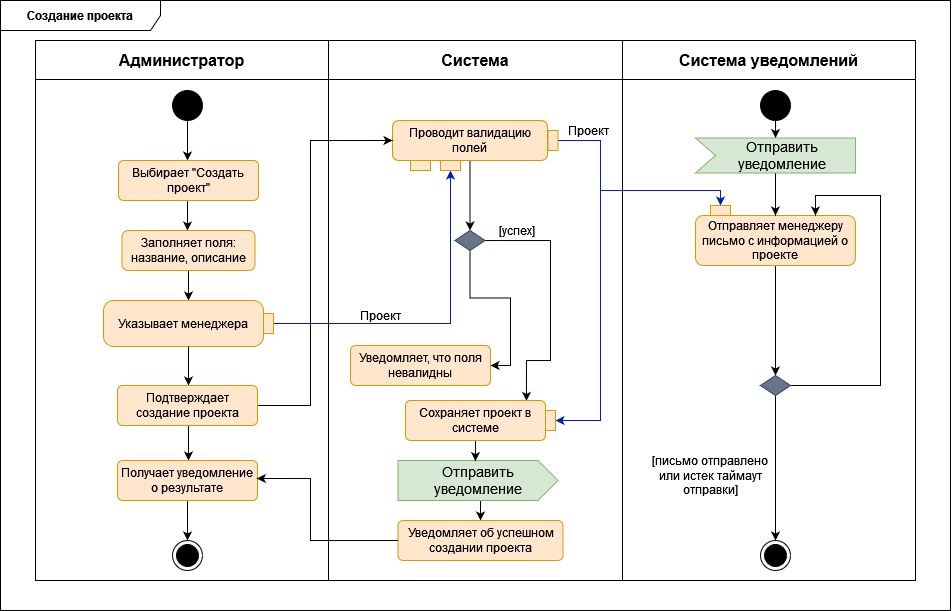

The diagram above was exported from draw.io. Its source (the exported page's mxGraphModel, read from the mxfile embedded in the PNG):
<mxGraphModel dx="1430" dy="763" grid="1" gridSize="10" guides="1" tooltips="1" connect="1" arrows="1" fold="1" page="1" pageScale="1" pageWidth="1169" pageHeight="827" math="0" shadow="0">
  <root>
    <mxCell id="0" />
    <mxCell id="1" parent="0" />
    <mxCell id="1lEt_Adk3FSigu0SiqiG-2" value="&lt;b&gt;Создание проекта&lt;br&gt;&lt;/b&gt;" style="shape=umlFrame;whiteSpace=wrap;html=1;pointerEvents=0;recursiveResize=0;container=1;collapsible=0;width=160;" parent="1" vertex="1">
      <mxGeometry x="80" y="100" width="950" height="610" as="geometry" />
    </mxCell>
    <mxCell id="1lEt_Adk3FSigu0SiqiG-17" value="" style="shape=table;startSize=0;container=1;collapsible=0;childLayout=tableLayout;fontSize=16;" parent="1lEt_Adk3FSigu0SiqiG-2" vertex="1">
      <mxGeometry x="35" y="40" width="880" height="540" as="geometry" />
    </mxCell>
    <mxCell id="1lEt_Adk3FSigu0SiqiG-18" value="" style="shape=tableRow;horizontal=0;startSize=0;swimlaneHead=0;swimlaneBody=0;strokeColor=inherit;top=0;left=0;bottom=0;right=0;collapsible=0;dropTarget=0;fillColor=none;points=[[0,0.5],[1,0.5]];portConstraint=eastwest;fontSize=16;" parent="1lEt_Adk3FSigu0SiqiG-17" vertex="1">
      <mxGeometry width="880" height="39" as="geometry" />
    </mxCell>
    <mxCell id="1lEt_Adk3FSigu0SiqiG-19" value="&lt;b&gt;Администратор&lt;/b&gt;" style="shape=partialRectangle;html=1;whiteSpace=wrap;connectable=0;strokeColor=inherit;overflow=hidden;fillColor=none;top=0;left=0;bottom=0;right=0;pointerEvents=1;fontSize=16;" parent="1lEt_Adk3FSigu0SiqiG-18" vertex="1">
      <mxGeometry width="293" height="39" as="geometry">
        <mxRectangle width="293" height="39" as="alternateBounds" />
      </mxGeometry>
    </mxCell>
    <mxCell id="1lEt_Adk3FSigu0SiqiG-20" value="&lt;b&gt;Система&lt;/b&gt;" style="shape=partialRectangle;html=1;whiteSpace=wrap;connectable=0;strokeColor=inherit;overflow=hidden;fillColor=none;top=0;left=0;bottom=0;right=0;pointerEvents=1;fontSize=16;" parent="1lEt_Adk3FSigu0SiqiG-18" vertex="1">
      <mxGeometry x="293" width="294" height="39" as="geometry">
        <mxRectangle width="294" height="39" as="alternateBounds" />
      </mxGeometry>
    </mxCell>
    <mxCell id="1lEt_Adk3FSigu0SiqiG-21" value="&lt;b&gt;Система уведомлений&lt;br&gt;&lt;/b&gt;" style="shape=partialRectangle;html=1;whiteSpace=wrap;connectable=0;strokeColor=inherit;overflow=hidden;fillColor=none;top=0;left=0;bottom=0;right=0;pointerEvents=1;fontSize=16;" parent="1lEt_Adk3FSigu0SiqiG-18" vertex="1">
      <mxGeometry x="587" width="293" height="39" as="geometry">
        <mxRectangle width="293" height="39" as="alternateBounds" />
      </mxGeometry>
    </mxCell>
    <mxCell id="1lEt_Adk3FSigu0SiqiG-26" value="" style="shape=tableRow;horizontal=0;startSize=0;swimlaneHead=0;swimlaneBody=0;strokeColor=inherit;top=0;left=0;bottom=0;right=0;collapsible=0;dropTarget=0;fillColor=none;points=[[0,0.5],[1,0.5]];portConstraint=eastwest;fontSize=16;" parent="1lEt_Adk3FSigu0SiqiG-17" vertex="1">
      <mxGeometry y="39" width="880" height="501" as="geometry" />
    </mxCell>
    <mxCell id="1lEt_Adk3FSigu0SiqiG-27" value="" style="shape=partialRectangle;html=1;whiteSpace=wrap;connectable=0;strokeColor=inherit;overflow=hidden;fillColor=none;top=0;left=0;bottom=0;right=0;pointerEvents=1;fontSize=16;" parent="1lEt_Adk3FSigu0SiqiG-26" vertex="1">
      <mxGeometry width="293" height="501" as="geometry">
        <mxRectangle width="293" height="501" as="alternateBounds" />
      </mxGeometry>
    </mxCell>
    <mxCell id="1lEt_Adk3FSigu0SiqiG-28" value="" style="shape=partialRectangle;html=1;whiteSpace=wrap;connectable=0;strokeColor=inherit;overflow=hidden;fillColor=none;top=0;left=0;bottom=0;right=0;pointerEvents=1;fontSize=16;" parent="1lEt_Adk3FSigu0SiqiG-26" vertex="1">
      <mxGeometry x="293" width="294" height="501" as="geometry">
        <mxRectangle width="294" height="501" as="alternateBounds" />
      </mxGeometry>
    </mxCell>
    <mxCell id="1lEt_Adk3FSigu0SiqiG-29" value="" style="shape=partialRectangle;html=1;whiteSpace=wrap;connectable=0;strokeColor=inherit;overflow=hidden;fillColor=none;top=0;left=0;bottom=0;right=0;pointerEvents=1;fontSize=16;" parent="1lEt_Adk3FSigu0SiqiG-26" vertex="1">
      <mxGeometry x="587" width="293" height="501" as="geometry">
        <mxRectangle width="293" height="501" as="alternateBounds" />
      </mxGeometry>
    </mxCell>
    <mxCell id="1lEt_Adk3FSigu0SiqiG-40" style="edgeStyle=orthogonalEdgeStyle;rounded=0;orthogonalLoop=1;jettySize=auto;html=1;" parent="1lEt_Adk3FSigu0SiqiG-2" source="1lEt_Adk3FSigu0SiqiG-30" edge="1">
      <mxGeometry relative="1" as="geometry">
        <mxPoint x="187" y="159.9999999999999" as="targetPoint" />
      </mxGeometry>
    </mxCell>
    <mxCell id="1lEt_Adk3FSigu0SiqiG-30" value="" style="ellipse;fillColor=strokeColor;html=1;" parent="1lEt_Adk3FSigu0SiqiG-2" vertex="1">
      <mxGeometry x="172" y="90" width="30" height="30" as="geometry" />
    </mxCell>
    <mxCell id="1lEt_Adk3FSigu0SiqiG-31" value="" style="ellipse;html=1;shape=endState;fillColor=strokeColor;" parent="1lEt_Adk3FSigu0SiqiG-2" vertex="1">
      <mxGeometry x="172" y="540" width="30" height="30" as="geometry" />
    </mxCell>
    <mxCell id="1lEt_Adk3FSigu0SiqiG-38" style="edgeStyle=orthogonalEdgeStyle;rounded=0;orthogonalLoop=1;jettySize=auto;html=1;" parent="1lEt_Adk3FSigu0SiqiG-2" source="S8CzKRJ8aZMLzbk6rD1H-35" edge="1">
      <mxGeometry relative="1" as="geometry">
        <mxPoint x="187.00000000000023" y="209.9999999999999" as="sourcePoint" />
        <mxPoint x="187" y="230" as="targetPoint" />
        <Array as="points">
          <mxPoint x="187" y="210" />
          <mxPoint x="187" y="210" />
        </Array>
      </mxGeometry>
    </mxCell>
    <mxCell id="S8CzKRJ8aZMLzbk6rD1H-26" style="edgeStyle=orthogonalEdgeStyle;rounded=0;orthogonalLoop=1;jettySize=auto;html=1;exitX=0.5;exitY=1;exitDx=0;exitDy=0;" parent="1lEt_Adk3FSigu0SiqiG-2" source="D9_gkGSRkal6eqJJeNkf-2" target="S8CzKRJ8aZMLzbk6rD1H-24" edge="1">
      <mxGeometry relative="1" as="geometry">
        <mxPoint x="188" y="276" as="sourcePoint" />
      </mxGeometry>
    </mxCell>
    <mxCell id="S8CzKRJ8aZMLzbk6rD1H-13" style="edgeStyle=orthogonalEdgeStyle;rounded=0;orthogonalLoop=1;jettySize=auto;html=1;entryX=0.5;entryY=0;entryDx=0;entryDy=0;" parent="1lEt_Adk3FSigu0SiqiG-2" source="S8CzKRJ8aZMLzbk6rD1H-2" target="S8CzKRJ8aZMLzbk6rD1H-12" edge="1">
      <mxGeometry relative="1" as="geometry" />
    </mxCell>
    <mxCell id="S8CzKRJ8aZMLzbk6rD1H-32" style="edgeStyle=orthogonalEdgeStyle;rounded=0;orthogonalLoop=1;jettySize=auto;html=1;entryX=0.5;entryY=1;entryDx=0;entryDy=0;fillColor=#0050ef;strokeColor=#001DBC;exitX=0.5;exitY=0;exitDx=0;exitDy=0;" parent="1lEt_Adk3FSigu0SiqiG-2" source="PtfWgMjrsWvgj_dElV7I-34" target="PtfWgMjrsWvgj_dElV7I-36" edge="1">
      <mxGeometry relative="1" as="geometry">
        <Array as="points">
          <mxPoint x="600" y="140" />
          <mxPoint x="600" y="190" />
          <mxPoint x="720" y="190" />
        </Array>
      </mxGeometry>
    </mxCell>
    <mxCell id="S8CzKRJ8aZMLzbk6rD1H-2" value="Проводит валидацию полей " style="rounded=1;whiteSpace=wrap;html=1;fillColor=#ffe6cc;strokeColor=#d79b00;" parent="1lEt_Adk3FSigu0SiqiG-2" vertex="1">
      <mxGeometry x="392" y="120" width="155" height="40" as="geometry" />
    </mxCell>
    <mxCell id="S8CzKRJ8aZMLzbk6rD1H-3" value="" style="rounded=0;whiteSpace=wrap;html=1;fillColor=#ffe6cc;strokeColor=#d79b00;" parent="1lEt_Adk3FSigu0SiqiG-2" vertex="1">
      <mxGeometry x="410" y="160" width="20" height="10" as="geometry" />
    </mxCell>
    <mxCell id="srgpvWK6gvHGhrKrA-_n-9" style="edgeStyle=orthogonalEdgeStyle;rounded=0;orthogonalLoop=1;jettySize=auto;html=1;entryX=1;entryY=0.5;entryDx=0;entryDy=0;" parent="1lEt_Adk3FSigu0SiqiG-2" source="S8CzKRJ8aZMLzbk6rD1H-12" target="srgpvWK6gvHGhrKrA-_n-6" edge="1">
      <mxGeometry relative="1" as="geometry" />
    </mxCell>
    <mxCell id="srgpvWK6gvHGhrKrA-_n-12" style="edgeStyle=orthogonalEdgeStyle;rounded=0;orthogonalLoop=1;jettySize=auto;html=1;entryX=0.864;entryY=0.01;entryDx=0;entryDy=0;entryPerimeter=0;" parent="1lEt_Adk3FSigu0SiqiG-2" source="S8CzKRJ8aZMLzbk6rD1H-12" target="srgpvWK6gvHGhrKrA-_n-10" edge="1">
      <mxGeometry relative="1" as="geometry">
        <mxPoint x="560" y="420" as="targetPoint" />
        <Array as="points">
          <mxPoint x="550" y="240" />
          <mxPoint x="550" y="360" />
          <mxPoint x="526" y="360" />
        </Array>
      </mxGeometry>
    </mxCell>
    <mxCell id="S8CzKRJ8aZMLzbk6rD1H-12" value="" style="rhombus;whiteSpace=wrap;html=1;fillColor=#647687;fontColor=#ffffff;strokeColor=#314354;" parent="1lEt_Adk3FSigu0SiqiG-2" vertex="1">
      <mxGeometry x="454.5" y="230" width="30" height="20" as="geometry" />
    </mxCell>
    <mxCell id="S8CzKRJ8aZMLzbk6rD1H-22" style="edgeStyle=orthogonalEdgeStyle;rounded=0;orthogonalLoop=1;jettySize=auto;html=1;" parent="1lEt_Adk3FSigu0SiqiG-2" source="S8CzKRJ8aZMLzbk6rD1H-15" target="S8CzKRJ8aZMLzbk6rD1H-18" edge="1">
      <mxGeometry relative="1" as="geometry" />
    </mxCell>
    <mxCell id="S8CzKRJ8aZMLzbk6rD1H-15" value="Отправляет менеджеру письмо с информацией о проекте" style="rounded=1;whiteSpace=wrap;html=1;fillColor=#ffe6cc;strokeColor=#d79b00;" parent="1lEt_Adk3FSigu0SiqiG-2" vertex="1">
      <mxGeometry x="695" y="215" width="160" height="50" as="geometry" />
    </mxCell>
    <mxCell id="S8CzKRJ8aZMLzbk6rD1H-17" value="[успех]" style="text;html=1;strokeColor=none;fillColor=none;align=center;verticalAlign=middle;whiteSpace=wrap;rounded=0;" parent="1lEt_Adk3FSigu0SiqiG-2" vertex="1">
      <mxGeometry x="487" y="215" width="60" height="30" as="geometry" />
    </mxCell>
    <mxCell id="PtfWgMjrsWvgj_dElV7I-37" style="edgeStyle=orthogonalEdgeStyle;rounded=0;orthogonalLoop=1;jettySize=auto;html=1;entryX=0.75;entryY=0;entryDx=0;entryDy=0;" parent="1lEt_Adk3FSigu0SiqiG-2" source="S8CzKRJ8aZMLzbk6rD1H-18" target="S8CzKRJ8aZMLzbk6rD1H-15" edge="1">
      <mxGeometry relative="1" as="geometry">
        <Array as="points">
          <mxPoint x="880" y="385" />
          <mxPoint x="880" y="195" />
          <mxPoint x="815" y="195" />
        </Array>
      </mxGeometry>
    </mxCell>
    <mxCell id="PtfWgMjrsWvgj_dElV7I-45" style="edgeStyle=orthogonalEdgeStyle;rounded=0;orthogonalLoop=1;jettySize=auto;html=1;entryX=0.5;entryY=0;entryDx=0;entryDy=0;" parent="1lEt_Adk3FSigu0SiqiG-2" source="S8CzKRJ8aZMLzbk6rD1H-18" target="PtfWgMjrsWvgj_dElV7I-42" edge="1">
      <mxGeometry relative="1" as="geometry" />
    </mxCell>
    <mxCell id="S8CzKRJ8aZMLzbk6rD1H-18" value="" style="rhombus;whiteSpace=wrap;html=1;fillColor=#647687;fontColor=#ffffff;strokeColor=#314354;" parent="1lEt_Adk3FSigu0SiqiG-2" vertex="1">
      <mxGeometry x="760" y="375" width="30" height="20" as="geometry" />
    </mxCell>
    <mxCell id="S8CzKRJ8aZMLzbk6rD1H-23" value="[письмо отправлено или истек таймаут отправки]" style="text;html=1;strokeColor=none;fillColor=none;align=center;verticalAlign=middle;whiteSpace=wrap;rounded=0;" parent="1lEt_Adk3FSigu0SiqiG-2" vertex="1">
      <mxGeometry x="640" y="460" width="140" height="30" as="geometry" />
    </mxCell>
    <mxCell id="S8CzKRJ8aZMLzbk6rD1H-30" style="edgeStyle=orthogonalEdgeStyle;rounded=0;orthogonalLoop=1;jettySize=auto;html=1;entryX=0.5;entryY=1;entryDx=0;entryDy=0;fillColor=#0050ef;strokeColor=#001DBC;" parent="1lEt_Adk3FSigu0SiqiG-2" source="S8CzKRJ8aZMLzbk6rD1H-24" target="S8CzKRJ8aZMLzbk6rD1H-28" edge="1">
      <mxGeometry relative="1" as="geometry" />
    </mxCell>
    <mxCell id="S8CzKRJ8aZMLzbk6rD1H-24" value="Указывает менеджера" style="shape=mxgraph.uml25.action;html=1;align=center;verticalAlign=middle;absoluteArcSize=1;arcSize=10;dashed=0;spacingRight=10;whiteSpace=wrap;fillColor=#ffe6cc;strokeColor=#d79b00;" parent="1lEt_Adk3FSigu0SiqiG-2" vertex="1">
      <mxGeometry x="103" y="300" width="170" height="46" as="geometry" />
    </mxCell>
    <mxCell id="S8CzKRJ8aZMLzbk6rD1H-28" value="" style="rounded=0;whiteSpace=wrap;html=1;fillColor=#ffe6cc;strokeColor=#d79b00;" parent="1lEt_Adk3FSigu0SiqiG-2" vertex="1">
      <mxGeometry x="440" y="160" width="20" height="10" as="geometry" />
    </mxCell>
    <mxCell id="S8CzKRJ8aZMLzbk6rD1H-31" value="Проект" style="text;html=1;strokeColor=none;fillColor=none;align=center;verticalAlign=middle;whiteSpace=wrap;rounded=0;" parent="1lEt_Adk3FSigu0SiqiG-2" vertex="1">
      <mxGeometry x="350" y="300" width="60" height="30" as="geometry" />
    </mxCell>
    <mxCell id="S8CzKRJ8aZMLzbk6rD1H-33" value="Проект" style="text;html=1;strokeColor=none;fillColor=none;align=center;verticalAlign=middle;whiteSpace=wrap;rounded=0;" parent="1lEt_Adk3FSigu0SiqiG-2" vertex="1">
      <mxGeometry x="557.5" y="115" width="60" height="30" as="geometry" />
    </mxCell>
    <mxCell id="S8CzKRJ8aZMLzbk6rD1H-35" value="Выбирает &quot;Создать проект&quot;" style="html=1;align=center;verticalAlign=middle;rounded=1;absoluteArcSize=1;arcSize=10;dashed=0;whiteSpace=wrap;fillColor=#ffe6cc;strokeColor=#d79b00;" parent="1lEt_Adk3FSigu0SiqiG-2" vertex="1">
      <mxGeometry x="118" y="160" width="140" height="40" as="geometry" />
    </mxCell>
    <mxCell id="PtfWgMjrsWvgj_dElV7I-2" value="" style="edgeStyle=orthogonalEdgeStyle;rounded=0;orthogonalLoop=1;jettySize=auto;html=1;" parent="1lEt_Adk3FSigu0SiqiG-2" source="S8CzKRJ8aZMLzbk6rD1H-24" edge="1">
      <mxGeometry relative="1" as="geometry">
        <mxPoint x="268" y="536" as="sourcePoint" />
        <mxPoint x="188" y="385" as="targetPoint" />
      </mxGeometry>
    </mxCell>
    <mxCell id="PtfWgMjrsWvgj_dElV7I-5" style="edgeStyle=orthogonalEdgeStyle;rounded=0;orthogonalLoop=1;jettySize=auto;html=1;entryX=0.5;entryY=0;entryDx=0;entryDy=0;" parent="1lEt_Adk3FSigu0SiqiG-2" source="srgpvWK6gvHGhrKrA-_n-3" target="1lEt_Adk3FSigu0SiqiG-31" edge="1">
      <mxGeometry relative="1" as="geometry">
        <mxPoint x="187.00000000000023" y="500" as="sourcePoint" />
      </mxGeometry>
    </mxCell>
    <mxCell id="srgpvWK6gvHGhrKrA-_n-16" style="edgeStyle=orthogonalEdgeStyle;rounded=0;orthogonalLoop=1;jettySize=auto;html=1;entryX=0.5;entryY=0;entryDx=0;entryDy=0;" parent="1lEt_Adk3FSigu0SiqiG-2" source="PtfWgMjrsWvgj_dElV7I-11" target="srgpvWK6gvHGhrKrA-_n-13" edge="1">
      <mxGeometry relative="1" as="geometry">
        <Array as="points">
          <mxPoint x="480" y="510" />
          <mxPoint x="480" y="510" />
        </Array>
      </mxGeometry>
    </mxCell>
    <mxCell id="PtfWgMjrsWvgj_dElV7I-11" value="Отправить уведомление" style="html=1;shape=mxgraph.infographic.ribbonSimple;notch1=0;notch2=20;align=center;verticalAlign=middle;fontSize=14;fontStyle=0;fillColor=#d5e8d4;whiteSpace=wrap;strokeColor=#82b366;" parent="1lEt_Adk3FSigu0SiqiG-2" vertex="1">
      <mxGeometry x="397.5" y="460" width="160" height="40" as="geometry" />
    </mxCell>
    <mxCell id="PtfWgMjrsWvgj_dElV7I-13" style="edgeStyle=orthogonalEdgeStyle;rounded=0;orthogonalLoop=1;jettySize=auto;html=1;" parent="1lEt_Adk3FSigu0SiqiG-2" edge="1">
      <mxGeometry relative="1" as="geometry">
        <mxPoint x="188" y="460" as="targetPoint" />
        <mxPoint x="188" y="425" as="sourcePoint" />
      </mxGeometry>
    </mxCell>
    <mxCell id="PtfWgMjrsWvgj_dElV7I-19" style="edgeStyle=orthogonalEdgeStyle;rounded=0;orthogonalLoop=1;jettySize=auto;html=1;exitX=0.5;exitY=1;exitDx=0;exitDy=0;entryX=0.484;entryY=0.015;entryDx=0;entryDy=0;entryPerimeter=0;" parent="1lEt_Adk3FSigu0SiqiG-2" source="srgpvWK6gvHGhrKrA-_n-10" target="PtfWgMjrsWvgj_dElV7I-11" edge="1">
      <mxGeometry relative="1" as="geometry">
        <mxPoint x="475" y="450" as="targetPoint" />
        <mxPoint x="475" y="450" as="sourcePoint" />
      </mxGeometry>
    </mxCell>
    <mxCell id="PtfWgMjrsWvgj_dElV7I-41" style="edgeStyle=orthogonalEdgeStyle;rounded=0;orthogonalLoop=1;jettySize=auto;html=1;" parent="1lEt_Adk3FSigu0SiqiG-2" source="PtfWgMjrsWvgj_dElV7I-26" target="PtfWgMjrsWvgj_dElV7I-38" edge="1">
      <mxGeometry relative="1" as="geometry" />
    </mxCell>
    <mxCell id="PtfWgMjrsWvgj_dElV7I-26" value="" style="ellipse;fillColor=strokeColor;html=1;" parent="1lEt_Adk3FSigu0SiqiG-2" vertex="1">
      <mxGeometry x="760" y="90" width="30" height="30" as="geometry" />
    </mxCell>
    <mxCell id="srgpvWK6gvHGhrKrA-_n-22" style="edgeStyle=orthogonalEdgeStyle;rounded=0;orthogonalLoop=1;jettySize=auto;html=1;entryX=0.5;entryY=0;entryDx=0;entryDy=0;fillColor=#0050ef;strokeColor=#001DBC;" parent="1lEt_Adk3FSigu0SiqiG-2" source="PtfWgMjrsWvgj_dElV7I-34" target="srgpvWK6gvHGhrKrA-_n-21" edge="1">
      <mxGeometry relative="1" as="geometry">
        <Array as="points">
          <mxPoint x="600" y="140" />
          <mxPoint x="600" y="420" />
        </Array>
      </mxGeometry>
    </mxCell>
    <mxCell id="PtfWgMjrsWvgj_dElV7I-34" value="" style="rounded=0;whiteSpace=wrap;html=1;fillColor=#ffe6cc;strokeColor=#d79b00;rotation=90;" parent="1lEt_Adk3FSigu0SiqiG-2" vertex="1">
      <mxGeometry x="542.5" y="135" width="20" height="10" as="geometry" />
    </mxCell>
    <mxCell id="PtfWgMjrsWvgj_dElV7I-36" value="" style="rounded=0;whiteSpace=wrap;html=1;fillColor=#ffe6cc;strokeColor=#d79b00;rotation=-180;" parent="1lEt_Adk3FSigu0SiqiG-2" vertex="1">
      <mxGeometry x="710" y="205" width="20" height="10" as="geometry" />
    </mxCell>
    <mxCell id="PtfWgMjrsWvgj_dElV7I-40" value="" style="edgeStyle=orthogonalEdgeStyle;rounded=0;orthogonalLoop=1;jettySize=auto;html=1;" parent="1lEt_Adk3FSigu0SiqiG-2" source="PtfWgMjrsWvgj_dElV7I-38" target="S8CzKRJ8aZMLzbk6rD1H-15" edge="1">
      <mxGeometry relative="1" as="geometry" />
    </mxCell>
    <mxCell id="PtfWgMjrsWvgj_dElV7I-38" value="Отправить уведомление" style="html=1;shape=mxgraph.infographic.ribbonSimple;notch1=20;notch2=0;align=center;verticalAlign=middle;fontSize=14;fontStyle=0;fillColor=#d5e8d4;flipH=0;spacingRight=0;spacingLeft=14;whiteSpace=wrap;strokeColor=#82b366;" parent="1lEt_Adk3FSigu0SiqiG-2" vertex="1">
      <mxGeometry x="695" y="137.5" width="160" height="35" as="geometry" />
    </mxCell>
    <mxCell id="PtfWgMjrsWvgj_dElV7I-42" value="" style="ellipse;html=1;shape=endState;fillColor=strokeColor;" parent="1lEt_Adk3FSigu0SiqiG-2" vertex="1">
      <mxGeometry x="760" y="540" width="30" height="30" as="geometry" />
    </mxCell>
    <mxCell id="srgpvWK6gvHGhrKrA-_n-4" style="edgeStyle=orthogonalEdgeStyle;rounded=0;orthogonalLoop=1;jettySize=auto;html=1;entryX=0;entryY=0.5;entryDx=0;entryDy=0;" parent="1lEt_Adk3FSigu0SiqiG-2" source="srgpvWK6gvHGhrKrA-_n-2" target="S8CzKRJ8aZMLzbk6rD1H-2" edge="1">
      <mxGeometry relative="1" as="geometry">
        <Array as="points">
          <mxPoint x="310" y="405" />
          <mxPoint x="310" y="140" />
        </Array>
      </mxGeometry>
    </mxCell>
    <mxCell id="srgpvWK6gvHGhrKrA-_n-2" value="Подтверждает создание проекта" style="html=1;align=center;verticalAlign=middle;rounded=1;absoluteArcSize=1;arcSize=10;dashed=0;whiteSpace=wrap;fillColor=#ffe6cc;strokeColor=#d79b00;" parent="1lEt_Adk3FSigu0SiqiG-2" vertex="1">
      <mxGeometry x="117" y="385" width="140" height="40" as="geometry" />
    </mxCell>
    <mxCell id="srgpvWK6gvHGhrKrA-_n-3" value="Получает уведомление о результате" style="html=1;align=center;verticalAlign=middle;rounded=1;absoluteArcSize=1;arcSize=10;dashed=0;whiteSpace=wrap;fillColor=#ffe6cc;strokeColor=#d79b00;" parent="1lEt_Adk3FSigu0SiqiG-2" vertex="1">
      <mxGeometry x="117" y="460" width="140" height="40" as="geometry" />
    </mxCell>
    <mxCell id="srgpvWK6gvHGhrKrA-_n-6" value="Уведомляет, что поля невалидны" style="html=1;align=center;verticalAlign=middle;rounded=1;absoluteArcSize=1;arcSize=10;dashed=0;whiteSpace=wrap;fillColor=#ffe6cc;strokeColor=#d79b00;" parent="1lEt_Adk3FSigu0SiqiG-2" vertex="1">
      <mxGeometry x="350" y="345" width="140" height="40" as="geometry" />
    </mxCell>
    <mxCell id="srgpvWK6gvHGhrKrA-_n-10" value="Сохраняет проект в системе" style="html=1;align=center;verticalAlign=middle;rounded=1;absoluteArcSize=1;arcSize=10;dashed=0;whiteSpace=wrap;fillColor=#ffe6cc;strokeColor=#d79b00;" parent="1lEt_Adk3FSigu0SiqiG-2" vertex="1">
      <mxGeometry x="405" y="400" width="140" height="40" as="geometry" />
    </mxCell>
    <mxCell id="srgpvWK6gvHGhrKrA-_n-13" value="Уведомляет об успешном создании проекта" style="html=1;align=center;verticalAlign=middle;rounded=1;absoluteArcSize=1;arcSize=10;dashed=0;whiteSpace=wrap;fillColor=#ffe6cc;strokeColor=#d79b00;" parent="1lEt_Adk3FSigu0SiqiG-2" vertex="1">
      <mxGeometry x="397.5" y="520" width="165" height="40" as="geometry" />
    </mxCell>
    <mxCell id="srgpvWK6gvHGhrKrA-_n-15" style="edgeStyle=orthogonalEdgeStyle;rounded=0;orthogonalLoop=1;jettySize=auto;html=1;entryX=0.995;entryY=0.45;entryDx=0;entryDy=0;entryPerimeter=0;" parent="1lEt_Adk3FSigu0SiqiG-2" source="srgpvWK6gvHGhrKrA-_n-13" target="srgpvWK6gvHGhrKrA-_n-3" edge="1">
      <mxGeometry relative="1" as="geometry">
        <Array as="points">
          <mxPoint x="310" y="540" />
          <mxPoint x="310" y="478" />
        </Array>
      </mxGeometry>
    </mxCell>
    <mxCell id="srgpvWK6gvHGhrKrA-_n-21" value="" style="rounded=0;whiteSpace=wrap;html=1;fillColor=#ffe6cc;strokeColor=#d79b00;rotation=90;" parent="1lEt_Adk3FSigu0SiqiG-2" vertex="1">
      <mxGeometry x="540" y="415" width="20" height="10" as="geometry" />
    </mxCell>
    <mxCell id="D9_gkGSRkal6eqJJeNkf-2" value="Заполняет поля: название, описание" style="rounded=1;whiteSpace=wrap;html=1;fillColor=#ffe6cc;strokeColor=#d79b00;" vertex="1" parent="1lEt_Adk3FSigu0SiqiG-2">
      <mxGeometry x="121.5" y="230" width="133" height="40" as="geometry" />
    </mxCell>
  </root>
</mxGraphModel>